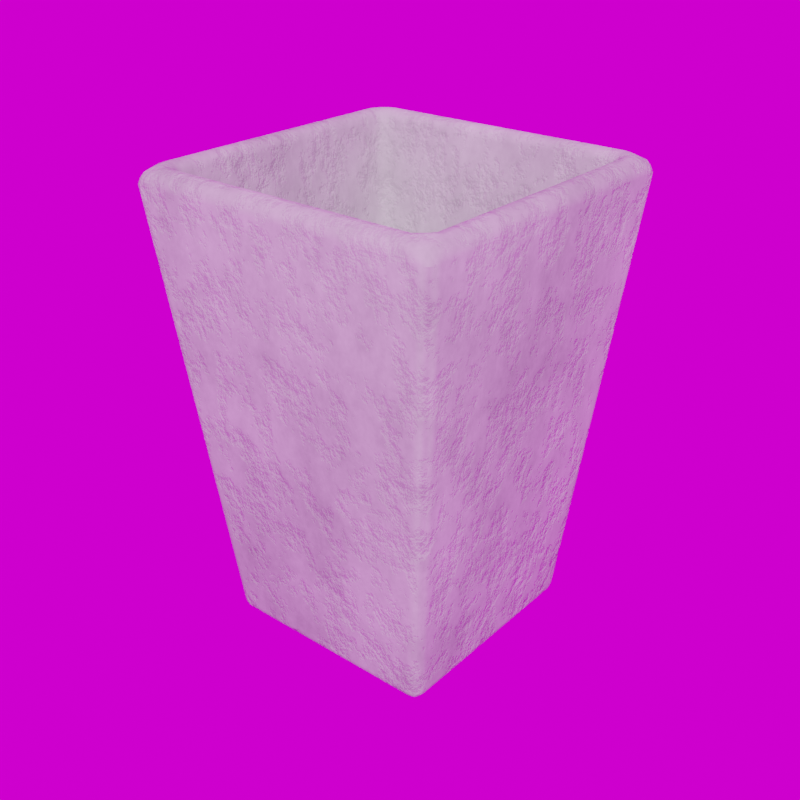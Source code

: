 # Source: Tapered_Planter_6_.blend  (saved by Blender 5.3.7; exported with 4.5.12 LTS)
import bpy
from mathutils import Matrix  # noqa: F401  (used for matrix-valued properties, if any)

bpy.ops.wm.read_factory_settings(use_empty=True)
scene = bpy.context.scene
scene.name = 'Scene'

# ---- collections
col_library = bpy.data.collections.new('Library'); scene.collection.children.link(col_library)

# ---- images (referenced by path relative to the original .blend; pixels are not part of the script)
import os
ASSET_DIR = os.environ.get("B2B_ASSET_DIR", "")  # directory of the original .blend (textures are referenced by path, not embedded)
HERE = os.path.dirname(os.path.abspath(__file__))  # packed textures are extracted next to this script under _unpacked/

def load_image(name, relpath, width, height, colorspace="sRGB"):
    """Load a texture the original file referenced (path relative to the .blend, or extracted next to this script)."""
    p = next((c for c in (os.path.join(HERE, relpath), os.path.join(ASSET_DIR, relpath)) if relpath and os.path.exists(c)), "")
    if p:
        img = bpy.data.images.load(p, check_existing=True)
        img.name = name
    else:  # same state as the original file: an image datablock whose file is absent (Cycles renders it pink)
        img = bpy.data.images.new(name, width, height)
        img.source = "FILE"
        img.filepath = "//" + (relpath or name)
    img.colorspace_settings.name = colorspace
    return img
img_abandoned_games_room_02_1k_hdr = load_image('abandoned_games_room_02_1k.hdr', 'abandoned_games_room_02_1k.hdr', 1024, 1024, 'Linear Rec.709')

# ---- materials (node trees are filled in below, after node groups)
mat_concrete = bpy.data.materials.new('Concrete')
mat_concrete.use_backface_culling_lightprobe_volume = False
mat_concrete.diffuse_color = (0.3758, 0.3758, 0.3758, 1.0)

# ---- node groups
ng_abandoned_games_room_02 = bpy.data.node_groups.new('abandoned_games_room_02', 'ShaderNodeTree')
_s = ng_abandoned_games_room_02.interface.new_socket(name='Background', in_out='OUTPUT', socket_type='NodeSocketShader')
_s = ng_abandoned_games_room_02.interface.new_socket(name='Rotation', in_out='INPUT', socket_type='NodeSocketFloat')
_s.default_value = 17.7
_s.min_value = -1e+04
_s.max_value = 1e+04
_s = ng_abandoned_games_room_02.interface.new_socket(name='Strength', in_out='INPUT', socket_type='NodeSocketFloat')
_s.default_value = 1.0
_s.min_value = 0.0
_s.max_value = 1e+06
_N = ng_abandoned_games_room_02.nodes; _L = ng_abandoned_games_room_02.links
n0 = _N.new('ShaderNodeBackground'); n0.name = 'HDRIHandler_ShaderNodeBackground'; n0.location = (373, 84)
n1 = _N.new('ShaderNodeMapping'); n1.name = 'HDRIHandler_ShaderNodeMapping'; n1.location = (-167, 154)
n2 = _N.new('ShaderNodeTexCoord'); n2.name = 'HDRIHandler_ShaderNodeTexCoord'; n2.location = (-373, 112)
n3 = _N.new('NodeGroupOutput'); n3.name = 'Group Output'; n3.location = (563, 0)
n4 = _N.new('ShaderNodeCombineXYZ'); n4.name = 'Combine XYZ'; n4.location = (-371, -154)
n5 = _N.new('NodeGroupInput'); n5.name = 'Group Input'; n5.location = (-573, 0)
n6 = _N.new('ShaderNodeTexEnvironment'); n6.name = 'HDRIHandler_ShaderNodeTexEnvironment'; n6.location = (53, 102)
n6.image = img_abandoned_games_room_02_1k_hdr
_L.new(n0.outputs[0], n3.inputs[0])
_L.new(n2.outputs[0], n1.inputs[0])
_L.new(n1.outputs[0], n6.inputs[0])
_L.new(n6.outputs[0], n0.inputs[0])
_L.new(n4.outputs[0], n1.inputs[2])
_L.new(n5.outputs[0], n4.inputs[2])
_L.new(n5.outputs[1], n0.inputs[1])
n3.is_active_output = True
ng_auto_smooth = bpy.data.node_groups.new('Auto Smooth', 'GeometryNodeTree')
_s = ng_auto_smooth.interface.new_socket(name='Geometry', in_out='OUTPUT', socket_type='NodeSocketGeometry')
_s = ng_auto_smooth.interface.new_socket(name='Geometry', in_out='INPUT', socket_type='NodeSocketGeometry')
_s = ng_auto_smooth.interface.new_socket(name='Angle', in_out='INPUT', socket_type='NodeSocketFloat')
_s.subtype = 'ANGLE'
_s.min_value = 0.0
_s.max_value = 3.142
ng_auto_smooth.is_modifier = True
_N = ng_auto_smooth.nodes; _L = ng_auto_smooth.links
n0 = _N.new('NodeGroupOutput'); n0.name = 'Group Output'; n0.location = (480, -100)
n1 = _N.new('NodeGroupInput'); n1.name = 'Group Input'; n1.location = (-420, -300)
n2 = _N.new('NodeGroupInput'); n2.name = 'Group Input.001'; n2.location = (-60, -100)
n3 = _N.new('GeometryNodeSetShadeSmooth'); n3.name = 'Set Shade Smooth'; n3.location = (120, -100)
n3.domain = 'EDGE'
n4 = _N.new('GeometryNodeSetShadeSmooth'); n4.name = 'Set Shade Smooth.001'; n4.location = (300, -100)
n5 = _N.new('GeometryNodeInputMeshEdgeAngle'); n5.name = 'Edge Angle'; n5.location = (-420, -220)
n6 = _N.new('GeometryNodeInputEdgeSmooth'); n6.name = 'Is Edge Smooth'; n6.location = (-60, -160)
n7 = _N.new('GeometryNodeInputShadeSmooth'); n7.name = 'Is Face Smooth'; n7.location = (-240, -340)
n8 = _N.new('FunctionNodeBooleanMath'); n8.name = 'Boolean Math'; n8.location = (-60, -220)
n9 = _N.new('FunctionNodeCompare'); n9.name = 'Compare'; n9.location = (-240, -180)
n9.operation = 'LESS_EQUAL'
_L.new(n5.outputs[0], n9.inputs[0])
_L.new(n4.outputs[0], n0.inputs[0])
_L.new(n1.outputs[1], n9.inputs[1])
_L.new(n9.outputs[0], n8.inputs[0])
_L.new(n7.outputs[0], n8.inputs[1])
_L.new(n2.outputs[0], n3.inputs[0])
_L.new(n6.outputs[0], n3.inputs[1])
_L.new(n3.outputs[0], n4.inputs[0])
_L.new(n8.outputs[0], n3.inputs[2])
n0.is_active_output = True

# ---- material node trees
mat_concrete.use_nodes = True; mat_concrete.node_tree.nodes.clear()
_N = mat_concrete.node_tree.nodes; _L = mat_concrete.node_tree.links
n0 = _N.new('ShaderNodeBsdfPrincipled'); n0.name = 'Principled BSDF'; n0.location = (450, 300)
n0.distribution = 'GGX'
n0.subsurface_method = 'RANDOM_WALK_SKIN'
n0.inputs[2].default_value = 0.8045
n0.inputs[3].default_value = 1.45
n0.inputs[13].default_value = 0.1641
n0.inputs[27].default_value = (0.0, 0.0, 0.0, 1.0)
n0.inputs[28].default_value = 1.0
n1 = _N.new('ShaderNodeOutputMaterial'); n1.name = 'Material Output'; n1.location = (740, 300)
n2 = _N.new('ShaderNodeBump'); n2.name = 'Bump'; n2.location = (130, -92)
n2.invert = True
n2.inputs[0].default_value = 0.2417
n2.inputs[1].default_value = 1.0
n2.inputs[2].default_value = 1.0
n3 = _N.new('ShaderNodeTexNoise'); n3.name = 'Musgrave Texture'; n3.location = (-709, 125)
n3.width = 150
n3.normalize = False
n3.inputs[2].default_value = 11.0
n3.inputs[3].default_value = 14.0
n3.inputs[4].default_value = 0.722
n4 = _N.new('ShaderNodeClamp'); n4.name = 'Clamp'; n4.location = (-417, 106)
n5 = _N.new('ShaderNodeTexNoise'); n5.name = 'Noise Texture'; n5.location = (-48, 261)
n5.inputs[2].default_value = 0.6
n5.inputs[3].default_value = 7.8
n5.inputs[4].default_value = 0.8583
_L.new(n0.outputs[0], n1.inputs[0])
_L.new(n2.outputs[0], n0.inputs[5])
_L.new(n4.outputs[0], n2.inputs[3])
_L.new(n3.outputs[0], n4.inputs[0])
_L.new(n5.outputs[0], n0.inputs[0])
n1.is_active_output = True

# ---- world
world_abandoned_games_room_02 = bpy.data.worlds.new('abandoned_games_room_02'); scene.world = world_abandoned_games_room_02
world_abandoned_games_room_02.use_nodes = True; world_abandoned_games_room_02.node_tree.nodes.clear()
_N = world_abandoned_games_room_02.node_tree.nodes; _L = world_abandoned_games_room_02.node_tree.links
n0 = _N.new('ShaderNodeOutputWorld'); n0.name = 'World Output'; n0.location = (300, 300)
n1 = _N.new('ShaderNodeGroup'); n1.name = 'Group'; n1.location = (51, 313)
n1.node_tree = ng_abandoned_games_room_02
n1.inputs[0].default_value = 0.0
n1.inputs[1].default_value = 1.0
_L.new(n1.outputs[0], n0.inputs[0])
n0.is_active_output = True
world_abandoned_games_room_02.color = (0.05088, 0.05088, 0.05088)
world_abandoned_games_room_02.use_sun_shadow = False
world_abandoned_games_room_02.sun_shadow_jitter_overblur = 0.0

# ---- meshes
me_cube_002 = bpy.data.meshes.new('Cube.002')
me_cube_002.from_pydata([(-0.04554, -0.04554, 0.0), (-0.06423, -0.06423, 0.1822), (-0.04554, 0.04554, 0.0), (-0.06423, 0.06423, 0.1822), (0.04554, -0.04554, 0.0), (0.06423, -0.06423, 0.1822), (0.04554, 0.04554, 0.0), (0.06423, 0.06423, 0.1822)], [], [(0, 1, 3, 2), (2, 3, 7, 6), (6, 7, 5, 4), (4, 5, 1, 0), (2, 6, 4, 0)])
me_cube_002.polygons.foreach_set('use_smooth', [True] * 5)
_uv = me_cube_002.uv_layers.new(name='UVMap')
_uv.uv.foreach_set('vector', [0.0, 0.1815, 0.3027, 0.2124, 0.3027, 0.0, 6.441e-09, 0.03089, 0.6054, 0.3938, 0.9082, 0.4247, 0.9082, 0.2124, 0.6054, 0.2433, 0.6054, 0.1815, 0.9082, 0.2124, 0.9082, 0.0, 0.6054, 0.03089, 0.3027, 0.6062, 0.6054, 0.6371, 0.6054, 0.4247, 0.3027, 0.4556, 0.3011, 0.8494, 0.1506, 0.8494, 0.1506, 1.0, 0.3011, 1.0])
me_cube_002.materials.append(mat_concrete)
me_cube_002.use_remesh_fix_poles = True
me_cube_002.use_remesh_preserve_attributes = False
me_cube_002.use_mirror_vertex_groups = False
me_cube_002.update()

# ---- objects
ob_tapered_planter_6 = bpy.data.objects.new('Tapered Planter 6"', me_cube_002)

# ---- transforms, parenting, visibility, modifiers, constraints
ob_tapered_planter_6.location = (2.428, -0.04164, 0.0)
ob_tapered_planter_6.lineart.crease_threshold = 0.0
_m = ob_tapered_planter_6.modifiers.new('Solidify', 'SOLIDIFY')
_m.solidify_mode = 'NON_MANIFOLD'
_m = ob_tapered_planter_6.modifiers.new('Bevel', 'BEVEL')
_m.width = 0.005
_m.width_pct = 0.005
_m.segments = 4
_m.limit_method = 'NONE'
_m = ob_tapered_planter_6.modifiers.new('Auto Smooth', 'NODES')
_m.node_group = ng_auto_smooth
_gi = [s.identifier for s in ng_auto_smooth.interface.items_tree if s.item_type == 'SOCKET' and s.in_out == 'INPUT']
_m[_gi[1]] = 0.5236  # Angle

# ---- collection membership
col_library.objects.link(ob_tapered_planter_6)

# ---- scene / render settings (as saved in the file)
scene.frame_start = 1; scene.frame_end = 250; scene.frame_set(1)
scene.render.engine = 'CYCLES'
scene.render.resolution_x = 1080
scene.render.film_transparent = True
scene.render.bake_bias = 0.0
scene.render.bake_samples = 0
scene.cycles.samples = 1000
scene.cycles.sampling_pattern = 'TABULATED_SOBOL'
scene.cycles.adaptive_threshold = 0.05
scene.cycles.use_light_tree = False
scene.eevee.fast_gi_thickness_near = 0.1
scene.eevee.fast_gi_thickness_far = 0.0
scene.view_settings.view_transform = 'Filmic'
bpy.context.view_layer.update()

# ---- added for rendering (the .blend has no active camera and no usable light): camera, sun
cam_auto = bpy.data.cameras.new('AutoCamera')
cam_auto.lens = 50.0
cam_auto.sensor_width = 36.0
cam_auto.clip_end = 1000.0
ob_auto_camera = bpy.data.objects.new('AutoCamera', cam_auto)
scene.collection.objects.link(ob_auto_camera)
ob_auto_camera.location = (2.66597, -0.327204, 0.282105)
ob_auto_camera.rotation_euler = (1.09748, -7.21219e-08, 0.694738)
scene.camera = ob_auto_camera
light_auto_sun = bpy.data.lights.new('AutoSun', 'SUN')
light_auto_sun.energy = 3.0
light_auto_sun.angle = 0.0523599
ob_auto_sun = bpy.data.objects.new('AutoSun', light_auto_sun)
scene.collection.objects.link(ob_auto_sun)
ob_auto_sun.rotation_euler = (0.872665, 0.174533, 0.523599)
bpy.context.view_layer.update()
